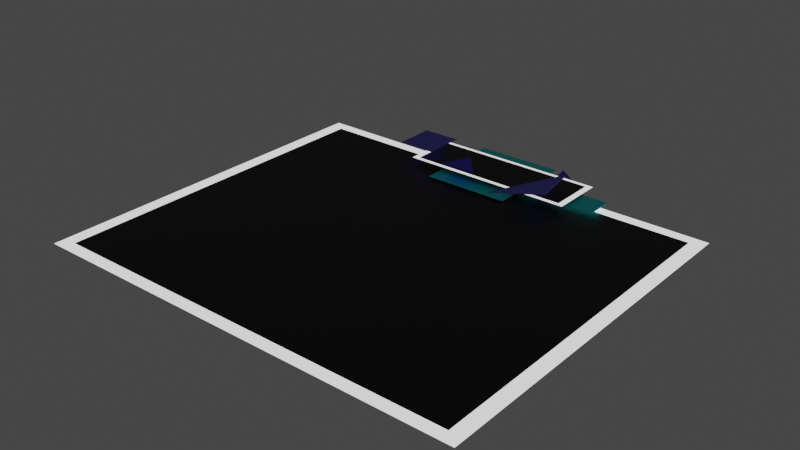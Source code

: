# Source: FinNiveauInfini.blend  (saved by Blender 3.0.42; exported with 4.5.12 LTS)
import bpy
from mathutils import Matrix  # noqa: F401  (used for matrix-valued properties, if any)

bpy.ops.wm.read_factory_settings(use_empty=True)
scene = bpy.context.scene
scene.name = 'Scene'

# ---- collections
col_collection = bpy.data.collections.new('Collection'); scene.collection.children.link(col_collection)

# ---- materials (node trees are filled in below, after node groups)
mat_base = bpy.data.materials.new('base')
mat_base.use_transparent_shadow = False
mat_texte = bpy.data.materials.new('texte')
mat_texte.use_transparent_shadow = False
mat_bleu_clair = bpy.data.materials.new('bleu clair')
mat_bleu_clair.use_transparent_shadow = False
mat_bleu_pale = bpy.data.materials.new('bleu pale')
mat_bleu_pale.use_transparent_shadow = False
mat_bleu_fonc = bpy.data.materials.new('bleu foncé')
mat_bleu_fonc.alpha_threshold = 0.0
mat_bleu_fonc.use_transparent_shadow = False
mat_bleu_fonc.line_color = (0.0, 0.0, 0.0, 1.0)

# ---- material node trees
mat_base.use_nodes = True; mat_base.node_tree.nodes.clear()
_N = mat_base.node_tree.nodes; _L = mat_base.node_tree.links
n0 = _N.new('ShaderNodeBsdfPrincipled'); n0.name = 'Principled BSDF'; n0.location = (10, 300)
n0.distribution = 'GGX'
n0.subsurface_method = 'RANDOM_WALK_SKIN'
n0.inputs[0].default_value = (0.0, 0.0, 0.0, 1.0)
n0.inputs[3].default_value = 1.45
n0.inputs[27].default_value = (0.0, 0.0, 0.0, 1.0)
n0.inputs[28].default_value = 1.0
n1 = _N.new('ShaderNodeOutputMaterial'); n1.name = 'Material Output'; n1.location = (300, 300)
_L.new(n0.outputs[0], n1.inputs[0])
n1.is_active_output = True
mat_texte.use_nodes = True; mat_texte.node_tree.nodes.clear()
_N = mat_texte.node_tree.nodes; _L = mat_texte.node_tree.links
n0 = _N.new('ShaderNodeBsdfPrincipled'); n0.name = 'Principled BSDF'; n0.location = (10, 300)
n0.distribution = 'GGX'
n0.subsurface_method = 'RANDOM_WALK_SKIN'
n0.inputs[3].default_value = 1.45
n0.inputs[28].default_value = 1.0
n1 = _N.new('ShaderNodeOutputMaterial'); n1.name = 'Material Output'; n1.location = (300, 300)
_L.new(n0.outputs[0], n1.inputs[0])
n1.is_active_output = True
mat_bleu_clair.use_nodes = True; mat_bleu_clair.node_tree.nodes.clear()
_N = mat_bleu_clair.node_tree.nodes; _L = mat_bleu_clair.node_tree.links
n0 = _N.new('ShaderNodeBsdfPrincipled'); n0.name = 'Principled BSDF'; n0.location = (10, 300)
n0.distribution = 'GGX'
n0.subsurface_method = 'RANDOM_WALK_SKIN'
n0.inputs[0].default_value = (0.0, 1.0, 1.0, 1.0)
n0.inputs[3].default_value = 1.45
n0.inputs[27].default_value = (0.0, 0.0, 0.0, 1.0)
n0.inputs[28].default_value = 1.0
n1 = _N.new('ShaderNodeOutputMaterial'); n1.name = 'Material Output'; n1.location = (371, 299)
_L.new(n0.outputs[0], n1.inputs[0])
n1.is_active_output = True
mat_bleu_pale.use_nodes = True; mat_bleu_pale.node_tree.nodes.clear()
_N = mat_bleu_pale.node_tree.nodes; _L = mat_bleu_pale.node_tree.links
n0 = _N.new('ShaderNodeBsdfPrincipled'); n0.name = 'Principled BSDF'; n0.location = (10, 300)
n0.distribution = 'GGX'
n0.subsurface_method = 'RANDOM_WALK_SKIN'
n0.inputs[0].default_value = (0.1453, 0.1403, 0.8, 1.0)
n0.inputs[3].default_value = 1.45
n0.inputs[27].default_value = (0.0, 0.0, 0.0, 1.0)
n0.inputs[28].default_value = 1.0
n1 = _N.new('ShaderNodeOutputMaterial'); n1.name = 'Material Output'; n1.location = (300, 300)
_L.new(n0.outputs[0], n1.inputs[0])
n1.is_active_output = True
mat_bleu_fonc.use_nodes = True; mat_bleu_fonc.node_tree.nodes.clear()
_N = mat_bleu_fonc.node_tree.nodes; _L = mat_bleu_fonc.node_tree.links
n0 = _N.new('ShaderNodeOutputMaterial'); n0.name = 'Material Output'; n0.location = (300, 300)
n1 = _N.new('ShaderNodeBsdfPrincipled'); n1.name = 'Principled BSDF'; n1.location = (-22, 298)
n1.distribution = 'GGX'
n1.subsurface_method = 'RANDOM_WALK_SKIN'
n1.inputs[0].default_value = (0.04197, 0.0, 0.8, 1.0)
n1.inputs[2].default_value = 0.4
n1.inputs[3].default_value = 1.45
n1.inputs[27].default_value = (0.0, 0.0, 0.0, 1.0)
n1.inputs[28].default_value = 1.0
_L.new(n1.outputs[0], n0.inputs[0])
n0.is_active_output = True

# ---- world
world_world = bpy.data.worlds.new('World'); scene.world = world_world
world_world.use_nodes = True; world_world.node_tree.nodes.clear()
_N = world_world.node_tree.nodes; _L = world_world.node_tree.links
n0 = _N.new('ShaderNodeOutputWorld'); n0.name = 'World Output'; n0.location = (300, 300)
n1 = _N.new('ShaderNodeBackground'); n1.name = 'Background'; n1.location = (10, 300)
n1.inputs[0].default_value = (0.05088, 0.05088, 0.05088, 1.0)
_L.new(n1.outputs[0], n0.inputs[0])
n0.is_active_output = True
world_world.color = (0.05088, 0.05088, 0.05088)
world_world.use_sun_shadow = False
world_world.sun_shadow_jitter_overblur = 0.0

# ---- meshes
me_cube = bpy.data.meshes.new('Cube')
me_cube.from_pydata([(-1.0, -1.0, -1.0), (-0.9364, -0.9364, 1.0), (-1.0, 1.0, -1.0), (-0.9364, 0.9364, 1.0), (1.0, -1.0, -1.0), (0.9364, -0.9364, 1.0), (1.0, 1.0, -1.0), (0.9364, 0.9364, 1.0)], [], [(0, 1, 3, 2), (2, 3, 7, 6), (6, 7, 5, 4), (4, 5, 1, 0), (2, 6, 4, 0), (7, 3, 1, 5)])
me_cube.polygons.foreach_set('material_index', [1, 1, 1, 1, 0, 0])
_uv = me_cube.uv_layers.new(name='CarteUV')
_uv.uv.foreach_set('vector', [0.375, 0.0, 0.625, 0.0, 0.625, 0.25, 0.375, 0.25, 0.375, 0.25, 0.625, 0.25, 0.625, 0.5, 0.375, 0.5, 0.375, 0.5, 0.625, 0.5, 0.625, 0.75, 0.375, 0.75, 0.375, 0.75, 0.625, 0.75, 0.625, 1.0, 0.375, 1.0, 0.125, 0.5, 0.375, 0.5, 0.375, 0.75, 0.125, 0.75, 0.625, 0.5, 0.875, 0.5, 0.875, 0.75, 0.625, 0.75])
me_cube.materials.append(mat_base)
me_cube.materials.append(mat_texte)
me_cube.use_remesh_fix_poles = True
me_cube.use_remesh_preserve_attributes = False
me_cube.update()
me_cube_011 = bpy.data.meshes.new('Cube.011')
me_cube_011.from_pydata([(-1.0, -1.0, -1.0), (-1.0, -1.0, 1.0), (-1.0, 1.0, -1.0), (-1.0, 1.0, 1.0), (1.0, -1.0, -1.0), (1.0, -1.0, 1.0), (1.0, 1.0, -1.0), (1.0, 1.0, 1.0)], [], [(0, 1, 3, 2), (2, 3, 7, 6), (6, 7, 5, 4), (4, 5, 1, 0), (2, 6, 4, 0), (7, 3, 1, 5)])
_uv = me_cube_011.uv_layers.new(name='CarteUV')
_uv.uv.foreach_set('vector', [0.375, 0.0, 0.625, 0.0, 0.625, 0.25, 0.375, 0.25, 0.375, 0.25, 0.625, 0.25, 0.625, 0.5, 0.375, 0.5, 0.375, 0.5, 0.625, 0.5, 0.625, 0.75, 0.375, 0.75, 0.375, 0.75, 0.625, 0.75, 0.625, 1.0, 0.375, 1.0, 0.125, 0.5, 0.375, 0.5, 0.375, 0.75, 0.125, 0.75, 0.625, 0.5, 0.875, 0.5, 0.875, 0.75, 0.625, 0.75])
me_cube_011.materials.append(mat_bleu_clair)
me_cube_011.use_remesh_fix_poles = True
me_cube_011.use_remesh_preserve_attributes = False
me_cube_011.update()
me_cube_014 = bpy.data.meshes.new('Cube.014')
me_cube_014.from_pydata([(-1.0, -1.0, -1.0), (-1.0, -1.0, 1.0), (-1.0, 1.0, -1.0), (-1.0, 1.0, 1.0), (1.0, -1.0, -1.0), (1.0, -1.0, 1.0), (1.0, 1.0, -1.0), (1.0, 1.0, 1.0)], [], [(0, 1, 3, 2), (2, 3, 7, 6), (6, 7, 5, 4), (4, 5, 1, 0), (2, 6, 4, 0), (7, 3, 1, 5)])
_uv = me_cube_014.uv_layers.new(name='CarteUV')
_uv.uv.foreach_set('vector', [0.375, 0.0, 0.625, 0.0, 0.625, 0.25, 0.375, 0.25, 0.375, 0.25, 0.625, 0.25, 0.625, 0.5, 0.375, 0.5, 0.375, 0.5, 0.625, 0.5, 0.625, 0.75, 0.375, 0.75, 0.375, 0.75, 0.625, 0.75, 0.625, 1.0, 0.375, 1.0, 0.125, 0.5, 0.375, 0.5, 0.375, 0.75, 0.125, 0.75, 0.625, 0.5, 0.875, 0.5, 0.875, 0.75, 0.625, 0.75])
me_cube_014.materials.append(mat_bleu_clair)
me_cube_014.use_remesh_fix_poles = True
me_cube_014.use_remesh_preserve_attributes = False
me_cube_014.update()
me_cube_015 = bpy.data.meshes.new('Cube.015')
me_cube_015.from_pydata([(-1.0, -1.0, -1.0), (-1.0, -1.0, 1.0), (0.0, 1.0, -1.0), (0.0, 1.0, 1.0), (1.0, -1.0, -1.0), (1.0, -1.0, 1.0)], [], [(0, 1, 3, 2), (2, 3, 5, 4), (4, 5, 1, 0), (2, 4, 0), (3, 1, 5)])
_uv = me_cube_015.uv_layers.new(name='CarteUV')
_uv.uv.foreach_set('vector', [0.375, 0.0, 0.625, 0.0, 0.625, 0.25, 0.375, 0.25, 0.375, 0.5, 0.625, 0.5, 0.625, 0.75, 0.375, 0.75, 0.375, 0.75, 0.625, 0.75, 0.625, 1.0, 0.375, 1.0, 0.375, 0.5, 0.375, 0.75, 0.125, 0.75, 0.875, 0.5, 0.875, 0.75, 0.625, 0.75])
me_cube_015.materials.append(mat_bleu_pale)
me_cube_015.use_remesh_fix_poles = True
me_cube_015.use_remesh_preserve_attributes = False
me_cube_015.update()
me_cube_016 = bpy.data.meshes.new('Cube.016')
me_cube_016.from_pydata([(-1.0, -1.0, -1.0), (-1.0, -1.0, 1.0), (0.0, 1.0, -1.0), (0.0, 1.0, 1.0), (1.0, -1.0, -1.0), (1.0, -1.0, 1.0)], [], [(0, 1, 3, 2), (2, 3, 5, 4), (4, 5, 1, 0), (2, 4, 0), (3, 1, 5)])
_uv = me_cube_016.uv_layers.new(name='CarteUV')
_uv.uv.foreach_set('vector', [0.375, 0.0, 0.625, 0.0, 0.625, 0.25, 0.375, 0.25, 0.375, 0.5, 0.625, 0.5, 0.625, 0.75, 0.375, 0.75, 0.375, 0.75, 0.625, 0.75, 0.625, 1.0, 0.375, 1.0, 0.375, 0.5, 0.375, 0.75, 0.125, 0.75, 0.875, 0.5, 0.875, 0.75, 0.625, 0.75])
me_cube_016.materials.append(mat_bleu_fonc)
me_cube_016.use_remesh_fix_poles = True
me_cube_016.use_remesh_preserve_attributes = False
me_cube_016.update()
me_cube_017 = bpy.data.meshes.new('Cube.017')
me_cube_017.from_pydata([(-1.0, -1.0, -1.0), (-1.0, -1.0, 1.0), (0.0, 1.0, -1.0), (0.0, 1.0, 1.0), (1.0, -1.0, -1.0), (1.0, -1.0, 1.0)], [], [(0, 1, 3, 2), (2, 3, 5, 4), (4, 5, 1, 0), (2, 4, 0), (3, 1, 5)])
_uv = me_cube_017.uv_layers.new(name='CarteUV')
_uv.uv.foreach_set('vector', [0.375, 0.0, 0.625, 0.0, 0.625, 0.25, 0.375, 0.25, 0.375, 0.5, 0.625, 0.5, 0.625, 0.75, 0.375, 0.75, 0.375, 0.75, 0.625, 0.75, 0.625, 1.0, 0.375, 1.0, 0.375, 0.5, 0.375, 0.75, 0.125, 0.75, 0.875, 0.5, 0.875, 0.75, 0.625, 0.75])
me_cube_017.materials.append(mat_bleu_fonc)
me_cube_017.use_remesh_fix_poles = True
me_cube_017.use_remesh_preserve_attributes = False
me_cube_017.update()
me_cube_018 = bpy.data.meshes.new('Cube.018')
me_cube_018.from_pydata([(-1.0, -1.0, -1.0), (-1.0, -1.0, 1.0), (-1.0, 1.0, -1.0), (-1.0, 1.0, 1.0), (1.0, -1.0, -1.0), (1.0, -1.0, 1.0), (1.0, 1.0, -1.0), (1.0, 1.0, 1.0)], [], [(0, 1, 3, 2), (2, 3, 7, 6), (6, 7, 5, 4), (4, 5, 1, 0), (2, 6, 4, 0), (7, 3, 1, 5)])
_uv = me_cube_018.uv_layers.new(name='CarteUV')
_uv.uv.foreach_set('vector', [0.375, 0.0, 0.625, 0.0, 0.625, 0.25, 0.375, 0.25, 0.375, 0.25, 0.625, 0.25, 0.625, 0.5, 0.375, 0.5, 0.375, 0.5, 0.625, 0.5, 0.625, 0.75, 0.375, 0.75, 0.375, 0.75, 0.625, 0.75, 0.625, 1.0, 0.375, 1.0, 0.125, 0.5, 0.375, 0.5, 0.375, 0.75, 0.125, 0.75, 0.625, 0.5, 0.875, 0.5, 0.875, 0.75, 0.625, 0.75])
me_cube_018.materials.append(mat_bleu_pale)
me_cube_018.use_remesh_fix_poles = True
me_cube_018.use_remesh_preserve_attributes = False
me_cube_018.update()
me_cube_001 = bpy.data.meshes.new('Cube.001')
me_cube_001.from_pydata([(-1.0, -1.0, -1.0), (-0.932, -0.8578, 1.0), (-1.0, 1.0, -1.0), (-0.932, 0.8578, 1.0), (1.0, -1.0, -1.0), (0.932, -0.8578, 1.0), (1.0, 1.0, -1.0), (0.932, 0.8578, 1.0)], [], [(0, 1, 3, 2), (2, 3, 7, 6), (6, 7, 5, 4), (4, 5, 1, 0), (2, 6, 4, 0), (7, 3, 1, 5)])
me_cube_001.polygons.foreach_set('material_index', [1, 1, 1, 1, 0, 0])
_uv = me_cube_001.uv_layers.new(name='CarteUV')
_uv.uv.foreach_set('vector', [0.375, 0.0, 0.625, 0.0, 0.625, 0.25, 0.375, 0.25, 0.375, 0.25, 0.625, 0.25, 0.625, 0.5, 0.375, 0.5, 0.375, 0.5, 0.625, 0.5, 0.625, 0.75, 0.375, 0.75, 0.375, 0.75, 0.625, 0.75, 0.625, 1.0, 0.375, 1.0, 0.125, 0.5, 0.375, 0.5, 0.375, 0.75, 0.125, 0.75, 0.625, 0.5, 0.875, 0.5, 0.875, 0.75, 0.625, 0.75])
me_cube_001.materials.append(mat_base)
me_cube_001.materials.append(mat_texte)
me_cube_001.use_remesh_fix_poles = True
me_cube_001.use_remesh_preserve_attributes = False
me_cube_001.update()

# ---- objects
ob_cube = bpy.data.objects.new('Cube', me_cube)
ob_cube_002 = bpy.data.objects.new('Cube.002', me_cube_011)
ob_cube_003 = bpy.data.objects.new('Cube.003', me_cube_014)
ob_cube_004 = bpy.data.objects.new('Cube.004', me_cube_015)
ob_cube_005 = bpy.data.objects.new('Cube.005', me_cube_016)
ob_cube_006 = bpy.data.objects.new('Cube.006', me_cube_017)
ob_cube_007 = bpy.data.objects.new('Cube.007', me_cube_018)
ob_cube_001 = bpy.data.objects.new('Cube.001', me_cube_001)

# ---- transforms, parenting, visibility, modifiers, constraints
ob_cube.location = (0.0, 0.0, 0.0)
ob_cube.scale = (1.197, 1.0, 0.001)
ob_cube_002.location = (-0.04979, 0.9749, 0.009709)
ob_cube_002.scale = (0.239, 0.25, 0.001)
ob_cube_003.location = (0.3844, 0.9489, 0.02218)
ob_cube_003.scale = (0.239, 0.07853, 0.001)
ob_cube_004.location = (0.3305, 0.8168, 0.08806)
ob_cube_004.rotation_euler = (0.0, -0.0, -1.985)
ob_cube_004.scale = (0.239, 0.07853, 0.001)
ob_cube_005.location = (-0.1137, 0.8064, 0.08806)
ob_cube_005.rotation_euler = (0.0, -0.0, -1.985)
ob_cube_005.scale = (0.08838, 0.09464, 9.247e-05)
ob_cube_006.location = (0.3476, 1.067, 0.01386)
ob_cube_006.rotation_euler = (0.0, -0.0, -1.426)
ob_cube_006.scale = (0.1922, 0.09468, 8.867e-05)
ob_cube_007.location = (-0.4805, 0.9642, 0.08643)
ob_cube_007.scale = (0.1057, 0.1138, 0.0004422)
ob_cube_001.location = (0.002214, 0.9687, 0.03676)
ob_cube_001.scale = (0.4812, 0.1503, 0.0003807)

# ---- collection membership
col_collection.objects.link(ob_cube)
col_collection.objects.link(ob_cube_002)
col_collection.objects.link(ob_cube_003)
col_collection.objects.link(ob_cube_004)
col_collection.objects.link(ob_cube_005)
col_collection.objects.link(ob_cube_006)
col_collection.objects.link(ob_cube_007)
col_collection.objects.link(ob_cube_001)

# ---- scene / render settings (as saved in the file)
scene.frame_start = 1; scene.frame_end = 250; scene.frame_set(0)
scene.render.engine = 'BLENDER_EEVEE_NEXT'
scene.cycles.sampling_pattern = 'TABULATED_SOBOL'
scene.cycles.use_light_tree = False
scene.view_settings.view_transform = 'Filmic'
bpy.context.view_layer.update()

# ---- added for rendering (the .blend has no active camera): camera
cam_auto = bpy.data.cameras.new('AutoCamera')
cam_auto.lens = 50.0
cam_auto.sensor_width = 36.0
cam_auto.clip_end = 1000.0
ob_auto_camera = bpy.data.objects.new('AutoCamera', cam_auto)
scene.collection.objects.link(ob_auto_camera)
ob_auto_camera.location = (3.05468, -3.53018, 2.48777)
ob_auto_camera.rotation_euler = (1.09748, -7.21219e-08, 0.694738)
scene.camera = ob_auto_camera
bpy.context.view_layer.update()
